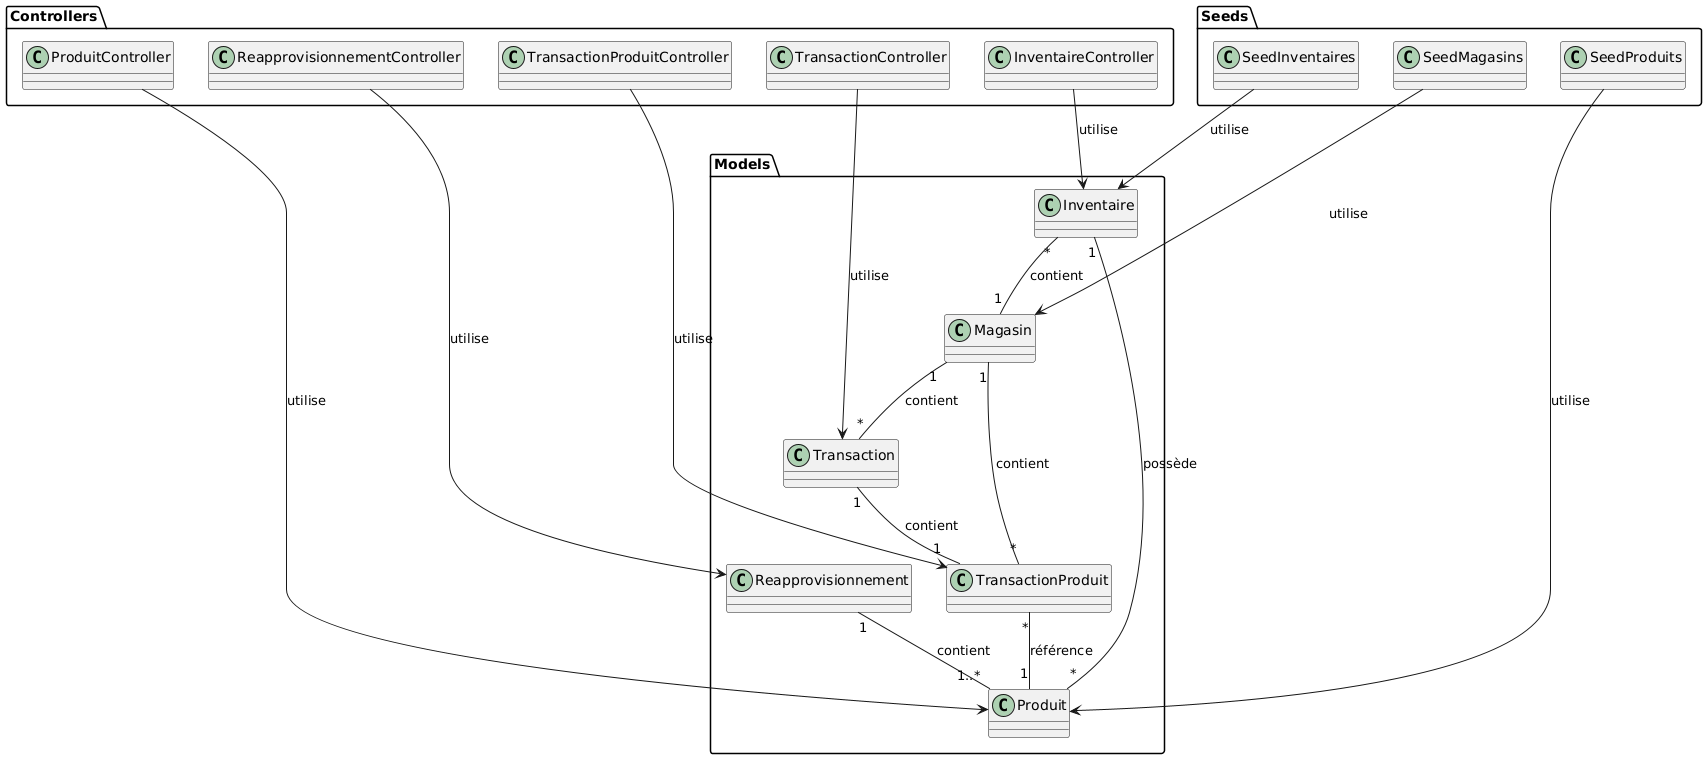

The diagram above was rendered by PlantUML. Its source (embedded in the PNG):
@startuml
package Models {
  class Magasin
  class Produit
  class Inventaire
  class Reapprovisionnement
  class Transaction
  class TransactionProduit
}

package Controllers {
  class InventaireController
  class ProduitController
  class ReapprovisionnementController
  class TransactionController
  class TransactionProduitController
}

package Seeds {
  class SeedInventaires
  class SeedMagasins
  class SeedProduits
}
Inventaire "*" -- "1" Magasin : contient
Inventaire "1" -- "*" Produit : possède
Reapprovisionnement "1" -- "1..*" Produit : contient
Magasin "1" -- "*" TransactionProduit : contient
Magasin "1" -- "*" Transaction : contient
Transaction "1" -- "1" TransactionProduit : contient
TransactionProduit "*" -- "1" Produit : référence

ProduitController --> Produit : utilise
InventaireController --> Inventaire : utilise
ReapprovisionnementController --> Reapprovisionnement : utilise
TransactionController --> Transaction : utilise
TransactionProduitController --> TransactionProduit : utilise

SeedInventaires --> Inventaire : utilise
SeedMagasins --> Magasin : utilise
SeedProduits --> Produit : utilise
@enduml